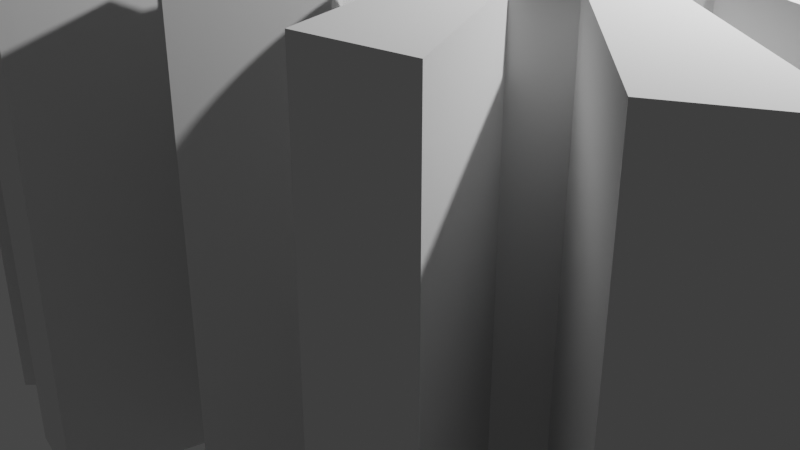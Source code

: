 # Source: crest.blend  (saved by Blender 2.92.15; exported with 4.5.12 LTS)
import bpy
from mathutils import Matrix  # noqa: F401  (used for matrix-valued properties, if any)

bpy.ops.wm.read_factory_settings(use_empty=True)
scene = bpy.context.scene
scene.name = 'Scene'

# ---- collections
col_collection = bpy.data.collections.new('Collection'); scene.collection.children.link(col_collection)

# ---- world
world_world = bpy.data.worlds.new('World'); scene.world = world_world
world_world.use_nodes = True; world_world.node_tree.nodes.clear()
_N = world_world.node_tree.nodes; _L = world_world.node_tree.links
n0 = _N.new('ShaderNodeOutputWorld'); n0.name = 'World Output'; n0.location = (300, 300)
n1 = _N.new('ShaderNodeBackground'); n1.name = 'Background'; n1.location = (10, 300)
n1.inputs[0].default_value = (0.05088, 0.05088, 0.05088, 1.0)
_L.new(n1.outputs[0], n0.inputs[0])
n0.is_active_output = True
world_world.color = (0.05088, 0.05088, 0.05088)
world_world.use_sun_shadow = False
world_world.sun_shadow_jitter_overblur = 0.0

# ---- cameras
cam_camera = bpy.data.cameras.new('Camera')
cam_camera.clip_end = 100.0
cam_camera.ortho_scale = 7.314

# ---- lights
light_light = bpy.data.lights.new('Light', 'POINT')
light_light.transmission_factor = 0.0
light_light.energy = 1000.0
light_light.shadow_soft_size = 0.1
light_light.shadow_maximum_resolution = 0.006
light_light.use_absolute_resolution = True

# ---- meshes
me_crest = bpy.data.meshes.new('Crest')
me_crest.from_pydata([(-0.002409, 1.945, 3.025), (0.002404, 1.945, 3.025), (-2.576e-06, 1.952, 3.025), (-0.009412, 1.924, 3.025), (0.009407, 1.924, 3.025), (-0.02069, 1.892, 3.025), (0.02069, 1.892, 3.025), (-0.03592, 1.851, 3.025), (0.03592, 1.851, 3.025), (-0.05478, 1.803, 3.025), (0.05478, 1.803, 3.025), (-0.07695, 1.751, 3.025), (0.07695, 1.751, 3.025), (-0.1021, 1.696, 3.025), (0.1021, 1.696, 3.025), (-0.1299, 1.641, 3.025), (0.1299, 1.641, 3.025), (-0.1601, 1.588, 3.025), (0.1601, 1.588, 3.025), (-0.1923, 1.539, 3.025), (0.1923, 1.539, 3.025), (-0.2261, 1.496, 3.025), (0.2261, 1.496, 3.025), (-0.2614, 1.462, 3.025), (0.2614, 1.462, 3.025), (-0.2942, 1.432, 3.025), (0.2942, 1.432, 3.025), (-0.3278, 1.397, 3.025), (0.3278, 1.397, 3.025), (-0.3616, 1.357, 3.025), (0.3616, 1.357, 3.025), (-0.3947, 1.314, 3.025), (0.3947, 1.314, 3.025), (-0.4267, 1.27, 3.025), (0.4267, 1.27, 3.025), (-0.4566, 1.227, 3.025), (0.4566, 1.227, 3.025), (-0.4839, 1.186, 3.025), (0.4839, 1.186, 3.025), (-0.5078, 1.148, 3.025), (0.5078, 1.148, 3.025), (-0.5276, 1.117, 3.025), (0.5276, 1.117, 3.025), (-0.5426, 1.092, 3.025), (0.5426, 1.092, 3.025), (-0.5521, 1.076, 3.025), (0.5521, 1.076, 3.025), (-0.5554, 1.07, 3.025), (0.5554, 1.07, 3.025), (-0.5582, 1.062, 3.025), (0.5582, 1.062, 3.025), (0.5662, 1.04, 3.025), (-0.5662, 1.04, 3.025), (0.5787, 1.005, 3.025), (-0.5787, 1.005, 3.025), (0.595, 0.9602, 3.025), (-0.595, 0.9602, 3.025), (0.6145, 0.907, 3.025), (-0.6145, 0.907, 3.025), (0.6365, 0.8477, 3.025), (-0.6365, 0.8477, 3.025), (0.6604, 0.7845, 3.025), (-0.6604, 0.7845, 3.025), (0.6854, 0.7194, 3.025), (-0.6854, 0.7194, 3.025), (0.711, 0.6546, 3.025), (-0.711, 0.6546, 3.025), (0.7364, 0.592, 3.025), (-0.7364, 0.592, 3.025), (0.761, 0.5339, 3.025), (-0.761, 0.5339, 3.025), (0.7841, 0.4822, 3.025), (-0.7841, 0.4822, 3.025), (-0.7982, 0.451, 3.025), (0.7982, 0.451, 3.025), (-0.8118, 0.4192, 3.025), (0.8118, 0.4192, 3.025), (-0.8252, 0.3872, 3.025), (0.8252, 0.3872, 3.025), (-0.8387, 0.3551, 3.025), (0.8387, 0.3551, 3.025), (-0.8525, 0.3232, 3.025), (0.8525, 0.3232, 3.025), (-0.8669, 0.2917, 3.025), (0.8669, 0.2917, 3.025), (-0.8821, 0.2608, 3.025), (0.8821, 0.2608, 3.025), (-0.8985, 0.2307, 3.025), (0.8985, 0.2307, 3.025), (-0.9162, 0.2016, 3.025), (0.9162, 0.2016, 3.025), (-0.9355, 0.1738, 3.025), (0.9355, 0.1738, 3.025), (-0.9568, 0.1475, 3.025), (0.9568, 0.1475, 3.025), (-0.9802, 0.1229, 3.025), (0.9802, 0.1229, 3.025), (-1.0, 0.1061, 3.025), (1.0, 0.1061, 3.025), (-1.024, 0.08976, 3.025), (1.024, 0.08976, 3.025), (-1.051, 0.07397, 3.025), (1.051, 0.07397, 3.025), (-1.079, 0.05899, 3.025), (1.079, 0.05899, 3.025), (-1.108, 0.045, 3.025), (1.108, 0.045, 3.025), (-1.137, 0.03223, 3.025), (1.137, 0.03223, 3.025), (-1.165, 0.02086, 3.025), (1.165, 0.02086, 3.025), (1.189, 0.0111, 3.025), (-1.189, 0.0111, 3.025), (1.211, 0.003161, 3.025), (-1.211, 0.003161, 3.025), (1.227, -0.002763, 3.025), (-1.227, -0.002763, 3.025), (1.238, -0.006466, 3.025), (-1.238, -0.006466, 3.025), (1.242, -0.007745, 3.025), (-1.242, -0.007745, 3.025), (-1.237, -0.008494, 3.025), (1.237, -0.008494, 3.025), (-1.226, -0.01084, 3.025), (1.226, -0.01084, 3.025), (-1.206, -0.01493, 3.025), (1.206, -0.01493, 3.025), (-1.18, -0.02092, 3.025), (1.18, -0.02092, 3.025), (-1.148, -0.02894, 3.025), (1.148, -0.02894, 3.025), (-1.109, -0.03916, 3.025), (1.109, -0.03916, 3.025), (-1.066, -0.05172, 3.025), (1.066, -0.05172, 3.025), (-1.017, -0.06676, 3.025), (1.017, -0.06676, 3.025), (-0.9643, -0.08443, 3.025), (0.9643, -0.08443, 3.025), (-0.9075, -0.1049, 3.025), (0.9075, -0.1049, 3.025), (-0.8473, -0.1283, 3.025), (0.8473, -0.1283, 3.025), (-0.7841, -0.1547, 3.025), (0.7841, -0.1547, 3.025), (-0.7408, -0.1759, 3.025), (0.7408, -0.1759, 3.025), (-0.6942, -0.2026, 3.025), (0.6942, -0.2026, 3.025), (-0.6457, -0.2335, 3.025), (0.6457, -0.2335, 3.025), (-0.5965, -0.2671, 3.025), (0.5965, -0.2671, 3.025), (-0.5481, -0.302, 3.025), (0.5481, -0.302, 3.025), (-0.5018, -0.3368, 3.025), (0.5018, -0.3368, 3.025), (-0.4589, -0.3701, 3.025), (0.4589, -0.3701, 3.025), (-0.4208, -0.4006, 3.025), (0.4208, -0.4006, 3.025), (-0.3888, -0.4267, 3.025), (0.3888, -0.4267, 3.025), (-0.3643, -0.4471, 3.025), (0.3643, -0.4471, 3.025), (-0.3486, -0.4603, 3.025), (0.3486, -0.4603, 3.025), (-0.3431, -0.4651, 3.025), (0.3431, -0.4651, 3.025), (-0.3594, -0.9877, 3.025), (0.3434, -0.4753, 3.025), (0.3443, -0.5038, 3.025), (0.3456, -0.5467, 3.025), (0.3473, -0.6006, 3.025), (0.3492, -0.6617, 3.025), (0.3512, -0.7264, 3.025), (0.3532, -0.7911, 3.025), (0.3552, -0.8522, 3.025), (0.3568, -0.906, 3.025), (0.3582, -0.949, 3.025), (0.3591, -0.9774, 3.025), (0.3594, -0.9877, 3.025), (-0.5881, -1.298, 3.025), (0.5881, -1.298, 3.025), (-2.576e-06, -2.498, 3.025), (0.002404, 1.945, -3.025), (-0.002409, 1.945, -3.025), (-2.576e-06, 1.952, -3.025), (-0.009412, 1.924, -3.025), (0.009407, 1.924, -3.025), (-0.02069, 1.892, -3.025), (0.02069, 1.892, -3.025), (-0.03592, 1.851, -3.025), (0.03592, 1.851, -3.025), (-0.05478, 1.803, -3.025), (0.05478, 1.803, -3.025), (-0.07695, 1.751, -3.025), (0.07695, 1.751, -3.025), (-0.1021, 1.696, -3.025), (0.1021, 1.696, -3.025), (-0.1299, 1.641, -3.025), (0.1299, 1.641, -3.025), (-0.1601, 1.588, -3.025), (0.1601, 1.588, -3.025), (-0.1923, 1.539, -3.025), (0.1923, 1.539, -3.025), (-0.2261, 1.496, -3.025), (0.2261, 1.496, -3.025), (-0.2614, 1.462, -3.025), (0.2614, 1.462, -3.025), (-0.2942, 1.432, -3.025), (0.2942, 1.432, -3.025), (-0.3278, 1.397, -3.025), (0.3278, 1.397, -3.025), (-0.3616, 1.357, -3.025), (0.3616, 1.357, -3.025), (-0.3947, 1.314, -3.025), (0.3947, 1.314, -3.025), (-0.4267, 1.27, -3.025), (0.4267, 1.27, -3.025), (-0.4566, 1.227, -3.025), (0.4566, 1.227, -3.025), (-0.4839, 1.186, -3.025), (0.4839, 1.186, -3.025), (-0.5078, 1.148, -3.025), (0.5078, 1.148, -3.025), (-0.5276, 1.117, -3.025), (0.5276, 1.117, -3.025), (-0.5426, 1.092, -3.025), (0.5426, 1.092, -3.025), (-0.5521, 1.076, -3.025), (0.5521, 1.076, -3.025), (-0.5554, 1.07, -3.025), (0.5554, 1.07, -3.025), (-0.5582, 1.062, -3.025), (0.5582, 1.062, -3.025), (0.5662, 1.04, -3.025), (-0.5662, 1.04, -3.025), (0.5787, 1.005, -3.025), (-0.5787, 1.005, -3.025), (0.595, 0.9602, -3.025), (-0.595, 0.9602, -3.025), (0.6145, 0.907, -3.025), (-0.6145, 0.907, -3.025), (0.6365, 0.8477, -3.025), (-0.6365, 0.8477, -3.025), (0.6604, 0.7845, -3.025), (-0.6604, 0.7845, -3.025), (0.6854, 0.7194, -3.025), (-0.6854, 0.7194, -3.025), (0.711, 0.6546, -3.025), (-0.711, 0.6546, -3.025), (0.7364, 0.592, -3.025), (-0.7364, 0.592, -3.025), (0.761, 0.5339, -3.025), (-0.761, 0.5339, -3.025), (0.7841, 0.4822, -3.025), (-0.7841, 0.4822, -3.025), (-0.7982, 0.451, -3.025), (0.7982, 0.451, -3.025), (-0.8118, 0.4192, -3.025), (0.8118, 0.4192, -3.025), (-0.8252, 0.3872, -3.025), (0.8252, 0.3872, -3.025), (-0.8387, 0.3551, -3.025), (0.8387, 0.3551, -3.025), (-0.8525, 0.3232, -3.025), (0.8525, 0.3232, -3.025), (-0.8669, 0.2917, -3.025), (0.8669, 0.2917, -3.025), (-0.8821, 0.2608, -3.025), (0.8821, 0.2608, -3.025), (-0.8985, 0.2307, -3.025), (0.8985, 0.2307, -3.025), (-0.9162, 0.2016, -3.025), (0.9162, 0.2016, -3.025), (-0.9355, 0.1738, -3.025), (0.9355, 0.1738, -3.025), (-0.9568, 0.1475, -3.025), (0.9568, 0.1475, -3.025), (-0.9802, 0.1229, -3.025), (0.9802, 0.1229, -3.025), (-1.0, 0.1061, -3.025), (1.0, 0.1061, -3.025), (-1.024, 0.08976, -3.025), (1.024, 0.08976, -3.025), (-1.051, 0.07397, -3.025), (1.051, 0.07397, -3.025), (-1.079, 0.05899, -3.025), (1.079, 0.05899, -3.025), (-1.108, 0.045, -3.025), (1.108, 0.045, -3.025), (-1.137, 0.03223, -3.025), (1.137, 0.03223, -3.025), (-1.165, 0.02086, -3.025), (1.165, 0.02086, -3.025), (1.189, 0.0111, -3.025), (-1.189, 0.0111, -3.025), (1.211, 0.003161, -3.025), (-1.211, 0.003161, -3.025), (1.227, -0.002763, -3.025), (-1.227, -0.002763, -3.025), (1.238, -0.006466, -3.025), (-1.238, -0.006466, -3.025), (1.242, -0.007745, -3.025), (-1.242, -0.007745, -3.025), (-1.237, -0.008494, -3.025), (1.237, -0.008494, -3.025), (-1.226, -0.01084, -3.025), (1.226, -0.01084, -3.025), (-1.206, -0.01493, -3.025), (1.206, -0.01493, -3.025), (-1.18, -0.02092, -3.025), (1.18, -0.02092, -3.025), (-1.148, -0.02894, -3.025), (1.148, -0.02894, -3.025), (-1.109, -0.03916, -3.025), (1.109, -0.03916, -3.025), (-1.066, -0.05172, -3.025), (1.066, -0.05172, -3.025), (-1.017, -0.06676, -3.025), (1.017, -0.06676, -3.025), (-0.9643, -0.08443, -3.025), (0.9643, -0.08443, -3.025), (-0.9075, -0.1049, -3.025), (0.9075, -0.1049, -3.025), (-0.8473, -0.1283, -3.025), (0.8473, -0.1283, -3.025), (-0.7841, -0.1547, -3.025), (0.7841, -0.1547, -3.025), (-0.7408, -0.1759, -3.025), (0.7408, -0.1759, -3.025), (-0.6942, -0.2026, -3.025), (0.6942, -0.2026, -3.025), (-0.6457, -0.2335, -3.025), (0.6457, -0.2335, -3.025), (-0.5965, -0.2671, -3.025), (0.5965, -0.2671, -3.025), (-0.5481, -0.302, -3.025), (0.5481, -0.302, -3.025), (-0.5018, -0.3368, -3.025), (0.5018, -0.3368, -3.025), (-0.4589, -0.3701, -3.025), (0.4589, -0.3701, -3.025), (-0.4208, -0.4006, -3.025), (0.4208, -0.4006, -3.025), (-0.3888, -0.4267, -3.025), (0.3888, -0.4267, -3.025), (-0.3643, -0.4471, -3.025), (0.3643, -0.4471, -3.025), (-0.3486, -0.4603, -3.025), (0.3486, -0.4603, -3.025), (-0.3431, -0.4651, -3.025), (0.3431, -0.4651, -3.025), (-0.3594, -0.9877, -3.025), (0.3434, -0.4753, -3.025), (0.3443, -0.5038, -3.025), (0.3456, -0.5467, -3.025), (0.3473, -0.6006, -3.025), (0.3492, -0.6617, -3.025), (0.3512, -0.7264, -3.025), (0.3532, -0.7911, -3.025), (0.3552, -0.8522, -3.025), (0.3568, -0.906, -3.025), (0.3582, -0.949, -3.025), (0.3591, -0.9774, -3.025), (0.3594, -0.9877, -3.025), (-0.5881, -1.298, -3.025), (0.5881, -1.298, -3.025), (-2.576e-06, -2.498, -3.025), (-7.335, 1.654, 3.025), (-7.848, 3.256, 3.025), (-7.945, 3.287, 3.025), (-7.58, 3.17, 3.025), (-7.176, 3.039, 3.025), (-6.669, 2.876, 3.025), (-6.093, 2.691, 3.025), (-5.484, 2.495, 3.025), (-4.874, 2.299, 3.025), (-2.277, 2.484, 3.025), (-2.275, 2.481, 3.025), (-2.271, 2.487, 3.025), (-2.294, 2.475, 3.025), (-2.285, 2.462, 3.025), (-2.32, 2.461, 3.025), (-2.302, 2.433, 3.025), (-2.354, 2.442, 3.025), (-2.394, 2.419, 3.025), (-2.324, 2.396, 3.025), (-2.438, 2.394, 3.025), (-2.349, 2.351, 3.025), (-2.485, 2.365, 3.025), (-2.532, 2.335, 3.025), (-2.377, 2.301, 3.025), (-2.579, 2.304, 3.025), (-2.623, 2.272, 3.025), (-2.406, 2.247, 3.025), (-4.299, 2.114, 3.025), (-2.662, 2.24, 3.025), (-2.435, 2.191, 3.025), (-2.695, 2.21, 3.025), (-2.732, 2.17, 3.025), (-2.463, 2.135, 3.025), (-2.769, 2.123, 3.025), (-2.49, 2.08, 3.025), (-2.806, 2.071, 3.025), (-3.791, 1.951, 3.025), (-2.513, 2.028, 3.025), (-2.843, 2.015, 3.025), (-2.532, 1.981, 3.025), (-2.879, 1.959, 3.025), (-2.544, 1.948, 3.025), (-2.912, 1.903, 3.025), (-3.387, 1.821, 3.025), (-2.555, 1.915, 3.025), (-2.565, 1.881, 3.025), (-2.942, 1.851, 3.025), (-2.574, 1.848, 3.025), (-2.969, 1.803, 3.025), (-2.583, 1.814, 3.025), (-3.119, 1.735, 3.025), (-2.591, 1.78, 3.025), (-2.991, 1.763, 3.025), (-2.599, 1.745, 3.025), (-3.008, 1.731, 3.025), (-2.606, 1.711, 3.025), (-3.022, 1.703, 3.025), (-3.018, 1.711, 3.025), (-2.612, 1.676, 3.025), (-2.618, 1.642, 3.025), (-3.251, 1.132, 3.025), (-2.624, 1.607, 3.025), (-2.63, 1.573, 3.025), (-2.638, 1.526, 3.025), (-2.645, 1.478, 3.025), (-2.653, 1.431, 3.025), (-2.66, 1.383, 3.025), (-2.666, 1.335, 3.025), (-2.672, 1.288, 3.025), (-2.676, 1.24, 3.025), (-2.68, 1.192, 3.025), (-2.682, 1.144, 3.025), (-2.683, 1.097, 3.025), (-3.284, 0.7072, 3.025), (-2.682, 1.049, 3.025), (-2.679, 1.001, 3.025), (-2.675, 0.9494, 3.025), (-2.669, 0.8977, 3.025), (-2.662, 0.846, 3.025), (-2.653, 0.7944, 3.025), (-2.643, 0.7431, 3.025), (-2.632, 0.692, 3.025), (-6.878, 0.3642, 3.025), (-2.62, 0.6414, 3.025), (-2.605, 0.5912, 3.025), (-2.59, 0.5416, 3.025), (-2.572, 0.4926, 3.025), (-2.553, 0.4443, 3.025), (-2.532, 0.3968, 3.025), (-2.511, 0.3529, 3.025), (-6.191, -0.8771, 3.025), (-3.202, 0.08651, 3.025), (-2.488, 0.3095, 3.025), (-2.464, 0.2668, 3.025), (-2.439, 0.2249, 3.025), (-2.412, 0.1837, 3.025), (-2.383, 0.1435, 3.025), (-2.354, 0.1041, 3.025), (-2.323, 0.06569, 3.025), (-2.99, -0.2891, 3.025), (-2.291, 0.02834, 3.025), (-2.258, -0.007899, 3.025), (-2.224, -0.04297, 3.025), (-2.189, -0.07682, 3.025), (-2.154, -0.1079, 3.025), (-2.119, -0.1377, 3.025), (-2.082, -0.1664, 3.025), (-2.044, -0.1938, 3.025), (-2.005, -0.22, 3.025), (-1.966, -0.2451, 3.025), (-1.925, -0.269, 3.025), (-1.884, -0.2917, 3.025), (-5.277, -1.808, 3.025), (-1.843, -0.3132, 3.025), (-1.801, -0.3336, 3.025), (-1.758, -0.3528, 3.025), (-1.715, -0.3708, 3.025), (-2.663, -0.7628, 3.025), (-1.674, -0.3856, 3.025), (-1.631, -0.397, 3.025), (-1.588, -0.4056, 3.025), (-1.544, -0.4123, 3.025), (-1.5, -0.4178, 3.025), (-1.456, -0.4229, 3.025), (-1.411, -0.4282, 3.025), (-1.367, -0.4346, 3.025), (-1.323, -0.4427, 3.025), (-1.279, -0.4533, 3.025), (-1.235, -0.4672, 3.025), (-1.193, -0.4851, 3.025), (-1.164, -0.5024, 3.025), (-1.138, -0.5193, 3.025), (-1.115, -0.5364, 3.025), (-1.095, -0.5543, 3.025), (-1.078, -0.5736, 3.025), (-1.062, -0.5949, 3.025), (-1.048, -0.6188, 3.025), (-1.035, -0.6459, 3.025), (-1.023, -0.6768, 3.025), (-1.012, -0.7121, 3.025), (-1.001, -0.7524, 3.025), (-0.9897, -0.7983, 3.025), (-4.264, -2.412, 3.025), (-2.303, -1.122, 3.025), (-0.9872, -0.8197, 3.025), (-0.9862, -0.8432, 3.025), (-0.9867, -0.8681, 3.025), (-0.9887, -0.8942, 3.025), (-0.9919, -0.921, 3.025), (-0.9965, -0.9479, 3.025), (-1.002, -0.9747, 3.025), (-1.009, -1.001, 3.025), (-1.017, -1.026, 3.025), (-1.026, -1.049, 3.025), (-1.035, -1.07, 3.025), (-1.046, -1.089, 3.025), (-1.063, -1.117, 3.025), (-1.082, -1.143, 3.025), (-3.104, -2.739, 3.025), (-1.702, -1.309, 3.025), (-1.678, -1.292, 3.025), (-1.65, -1.282, 3.025), (-1.103, -1.168, 3.025), (-1.125, -1.191, 3.025), (-1.618, -1.278, 3.025), (-1.148, -1.212, 3.025), (-1.172, -1.23, 3.025), (-1.198, -1.247, 3.025), (-1.226, -1.261, 3.025), (-1.255, -1.273, 3.025), (-1.583, -1.277, 3.025), (-1.286, -1.282, 3.025), (-1.545, -1.28, 3.025), (-1.506, -1.284, 3.025), (-1.318, -1.289, 3.025), (-1.467, -1.289, 3.025), (-1.428, -1.292, 3.025), (-1.353, -1.292, 3.025), (-1.389, -1.294, 3.025), (-1.72, -1.333, 3.025), (-1.732, -1.367, 3.025), (-1.77, -1.541, 3.025), (-1.811, -1.719, 3.025), (-1.852, -1.899, 3.025), (-1.895, -2.076, 3.025), (-1.936, -2.246, 3.025), (-1.975, -2.406, 3.025), (-2.011, -2.552, 3.025), (-2.043, -2.68, 3.025), (-2.069, -2.786, 3.025), (-2.107, -2.935, 3.025), (-2.09, -2.866, 3.025), (-2.103, -2.917, 3.025), (7.848, 3.256, 3.025), (7.335, 1.654, 3.025), (7.945, 3.287, 3.025), (7.58, 3.17, 3.025), (7.176, 3.039, 3.025), (6.669, 2.876, 3.025), (6.093, 2.691, 3.025), (5.484, 2.495, 3.025), (4.874, 2.299, 3.025), (2.275, 2.481, 3.025), (2.277, 2.484, 3.025), (2.271, 2.487, 3.025), (2.294, 2.475, 3.025), (2.285, 2.462, 3.025), (2.32, 2.461, 3.025), (2.302, 2.433, 3.025), (2.354, 2.442, 3.025), (2.394, 2.419, 3.025), (2.324, 2.396, 3.025), (2.438, 2.394, 3.025), (2.349, 2.351, 3.025), (2.485, 2.365, 3.025), (2.532, 2.335, 3.025), (2.377, 2.301, 3.025), (2.579, 2.304, 3.025), (2.623, 2.272, 3.025), (2.406, 2.247, 3.025), (4.298, 2.114, 3.025), (2.662, 2.24, 3.025), (2.435, 2.191, 3.025), (2.695, 2.21, 3.025), (2.732, 2.17, 3.025), (2.463, 2.135, 3.025), (2.769, 2.123, 3.025), (2.49, 2.08, 3.025), (2.806, 2.071, 3.025), (3.791, 1.951, 3.025), (2.513, 2.028, 3.025), (2.843, 2.015, 3.025), (2.532, 1.981, 3.025), (2.879, 1.959, 3.025), (2.544, 1.948, 3.025), (2.912, 1.903, 3.025), (3.387, 1.821, 3.025), (2.555, 1.915, 3.025), (2.565, 1.881, 3.025), (2.942, 1.851, 3.025), (2.574, 1.848, 3.025), (2.969, 1.803, 3.025), (2.583, 1.814, 3.025), (3.119, 1.735, 3.025), (2.591, 1.78, 3.025), (2.991, 1.763, 3.025), (2.599, 1.745, 3.025), (3.008, 1.731, 3.025), (2.606, 1.711, 3.025), (3.022, 1.703, 3.025), (3.018, 1.711, 3.025), (2.612, 1.676, 3.025), (2.618, 1.642, 3.025), (3.251, 1.132, 3.025), (2.624, 1.607, 3.025), (2.63, 1.573, 3.025), (2.638, 1.526, 3.025), (2.645, 1.478, 3.025), (2.653, 1.431, 3.025), (2.66, 1.383, 3.025), (2.666, 1.335, 3.025), (2.672, 1.288, 3.025), (2.676, 1.24, 3.025), (2.68, 1.192, 3.025), (2.682, 1.144, 3.025), (2.683, 1.097, 3.025), (3.284, 0.7072, 3.025), (2.682, 1.049, 3.025), (2.679, 1.001, 3.025), (2.675, 0.9494, 3.025), (2.669, 0.8977, 3.025), (2.662, 0.846, 3.025), (2.653, 0.7944, 3.025), (2.643, 0.7431, 3.025), (2.632, 0.692, 3.025), (6.878, 0.3642, 3.025), (2.62, 0.6414, 3.025), (2.605, 0.5912, 3.025), (2.59, 0.5416, 3.025), (2.572, 0.4926, 3.025), (2.553, 0.4443, 3.025), (2.532, 0.3968, 3.025), (2.511, 0.3529, 3.025), (6.191, -0.8771, 3.025), (2.488, 0.3095, 3.025), (3.202, 0.08651, 3.025), (2.464, 0.2668, 3.025), (2.439, 0.2249, 3.025), (2.412, 0.1837, 3.025), (2.383, 0.1435, 3.025), (2.354, 0.1041, 3.025), (2.323, 0.06569, 3.025), (2.99, -0.2891, 3.025), (2.291, 0.02834, 3.025), (2.258, -0.007899, 3.025), (2.224, -0.04297, 3.025), (2.189, -0.07682, 3.025), (2.154, -0.1079, 3.025), (2.119, -0.1377, 3.025), (2.082, -0.1664, 3.025), (2.044, -0.1938, 3.025), (2.005, -0.22, 3.025), (1.966, -0.2451, 3.025), (1.925, -0.269, 3.025), (1.884, -0.2917, 3.025), (5.277, -1.808, 3.025), (1.843, -0.3132, 3.025), (1.801, -0.3336, 3.025), (1.758, -0.3528, 3.025), (1.715, -0.3708, 3.025), (1.674, -0.3856, 3.025), (2.663, -0.7628, 3.025), (1.631, -0.397, 3.025), (1.588, -0.4056, 3.025), (1.544, -0.4123, 3.025), (1.5, -0.4178, 3.025), (1.456, -0.4229, 3.025), (1.411, -0.4282, 3.025), (1.367, -0.4346, 3.025), (1.323, -0.4427, 3.025), (1.279, -0.4533, 3.025), (1.235, -0.4672, 3.025), (1.193, -0.4851, 3.025), (1.164, -0.5024, 3.025), (1.138, -0.5193, 3.025), (1.115, -0.5364, 3.025), (1.095, -0.5543, 3.025), (1.078, -0.5736, 3.025), (1.062, -0.5949, 3.025), (1.048, -0.6188, 3.025), (1.035, -0.6459, 3.025), (1.023, -0.6768, 3.025), (1.012, -0.7121, 3.025), (1.001, -0.7524, 3.025), (0.9897, -0.7983, 3.025), (2.303, -1.122, 3.025), (4.264, -2.412, 3.025), (0.9872, -0.8197, 3.025), (0.9862, -0.8432, 3.025), (0.9867, -0.8681, 3.025), (0.9886, -0.8942, 3.025), (0.9919, -0.921, 3.025), (0.9965, -0.9479, 3.025), (1.002, -0.9747, 3.025), (1.009, -1.001, 3.025), (1.017, -1.026, 3.025), (1.026, -1.049, 3.025), (1.035, -1.07, 3.025), (1.046, -1.089, 3.025), (1.063, -1.117, 3.025), (1.082, -1.143, 3.025), (1.65, -1.282, 3.025), (1.678, -1.292, 3.025), (1.702, -1.309, 3.025), (3.104, -2.739, 3.025), (1.103, -1.168, 3.025), (1.125, -1.191, 3.025), (1.148, -1.212, 3.025), (1.618, -1.278, 3.025), (1.172, -1.23, 3.025), (1.198, -1.247, 3.025), (1.226, -1.261, 3.025), (1.255, -1.273, 3.025), (1.286, -1.282, 3.025), (1.583, -1.277, 3.025), (1.545, -1.28, 3.025), (1.506, -1.284, 3.025), (1.318, -1.289, 3.025), (1.467, -1.289, 3.025), (1.428, -1.292, 3.025), (1.353, -1.292, 3.025), (1.389, -1.294, 3.025), (1.72, -1.333, 3.025), (1.732, -1.367, 3.025), (1.77, -1.541, 3.025), (1.811, -1.719, 3.025), (1.852, -1.899, 3.025), (1.895, -2.076, 3.025), (1.936, -2.246, 3.025), (1.975, -2.406, 3.025), (2.011, -2.552, 3.025), (2.043, -2.68, 3.025), (2.069, -2.786, 3.025), (2.107, -2.935, 3.025), (2.09, -2.866, 3.025), (2.103, -2.917, 3.025), (-7.848, 3.256, -3.025), (-7.335, 1.654, -3.025), (-7.945, 3.287, -3.025), (-7.58, 3.17, -3.025), (-7.176, 3.039, -3.025), (-6.669, 2.876, -3.025), (-6.093, 2.691, -3.025), (-5.484, 2.495, -3.025), (-4.874, 2.299, -3.025), (-2.275, 2.481, -3.025), (-2.277, 2.484, -3.025), (-2.271, 2.487, -3.025), (-2.294, 2.475, -3.025), (-2.285, 2.462, -3.025), (-2.32, 2.461, -3.025), (-2.302, 2.433, -3.025), (-2.354, 2.442, -3.025), (-2.394, 2.419, -3.025), (-2.324, 2.396, -3.025), (-2.438, 2.394, -3.025), (-2.349, 2.351, -3.025), (-2.485, 2.365, -3.025), (-2.532, 2.335, -3.025), (-2.377, 2.301, -3.025), (-2.579, 2.304, -3.025), (-2.623, 2.272, -3.025), (-2.406, 2.247, -3.025), (-4.299, 2.114, -3.025), (-2.662, 2.24, -3.025), (-2.435, 2.191, -3.025), (-2.695, 2.21, -3.025), (-2.732, 2.17, -3.025), (-2.463, 2.135, -3.025), (-2.769, 2.123, -3.025), (-2.49, 2.08, -3.025), (-2.806, 2.071, -3.025), (-3.791, 1.951, -3.025), (-2.513, 2.028, -3.025), (-2.843, 2.015, -3.025), (-2.532, 1.981, -3.025), (-2.879, 1.959, -3.025), (-2.544, 1.948, -3.025), (-2.912, 1.903, -3.025), (-3.387, 1.821, -3.025), (-2.555, 1.915, -3.025), (-2.565, 1.881, -3.025), (-2.942, 1.851, -3.025), (-2.574, 1.848, -3.025), (-2.969, 1.803, -3.025), (-2.583, 1.814, -3.025), (-3.119, 1.735, -3.025), (-2.591, 1.78, -3.025), (-2.991, 1.763, -3.025), (-2.599, 1.745, -3.025), (-3.008, 1.731, -3.025), (-2.606, 1.711, -3.025), (-3.022, 1.703, -3.025), (-3.018, 1.711, -3.025), (-2.612, 1.676, -3.025), (-2.618, 1.642, -3.025), (-3.251, 1.132, -3.025), (-2.624, 1.607, -3.025), (-2.63, 1.573, -3.025), (-2.638, 1.526, -3.025), (-2.645, 1.478, -3.025), (-2.653, 1.431, -3.025), (-2.66, 1.383, -3.025), (-2.666, 1.335, -3.025), (-2.672, 1.288, -3.025), (-2.676, 1.24, -3.025), (-2.68, 1.192, -3.025), (-2.682, 1.144, -3.025), (-2.683, 1.097, -3.025), (-3.284, 0.7072, -3.025), (-2.682, 1.049, -3.025), (-2.679, 1.001, -3.025), (-2.675, 0.9494, -3.025), (-2.669, 0.8977, -3.025), (-2.662, 0.846, -3.025), (-2.653, 0.7944, -3.025), (-2.643, 0.7431, -3.025), (-2.632, 0.692, -3.025), (-6.878, 0.3642, -3.025), (-2.62, 0.6414, -3.025), (-2.605, 0.5912, -3.025), (-2.59, 0.5416, -3.025), (-2.572, 0.4926, -3.025), (-2.553, 0.4443, -3.025), (-2.532, 0.3968, -3.025), (-2.511, 0.3529, -3.025), (-6.191, -0.8771, -3.025), (-3.202, 0.08651, -3.025), (-2.488, 0.3095, -3.025), (-2.464, 0.2668, -3.025), (-2.439, 0.2249, -3.025), (-2.412, 0.1837, -3.025), (-2.383, 0.1435, -3.025), (-2.354, 0.1041, -3.025), (-2.323, 0.06569, -3.025), (-2.99, -0.2891, -3.025), (-2.291, 0.02834, -3.025), (-2.258, -0.007899, -3.025), (-2.224, -0.04297, -3.025), (-2.189, -0.07682, -3.025), (-2.154, -0.1079, -3.025), (-2.119, -0.1377, -3.025), (-2.082, -0.1664, -3.025), (-2.044, -0.1938, -3.025), (-2.005, -0.22, -3.025), (-1.966, -0.2451, -3.025), (-1.925, -0.269, -3.025), (-1.884, -0.2917, -3.025), (-5.277, -1.808, -3.025), (-1.843, -0.3132, -3.025), (-1.801, -0.3336, -3.025), (-1.758, -0.3528, -3.025), (-1.715, -0.3708, -3.025), (-2.663, -0.7628, -3.025), (-1.674, -0.3856, -3.025), (-1.631, -0.397, -3.025), (-1.588, -0.4056, -3.025), (-1.544, -0.4123, -3.025), (-1.5, -0.4178, -3.025), (-1.456, -0.4229, -3.025), (-1.411, -0.4282, -3.025), (-1.367, -0.4346, -3.025), (-1.323, -0.4427, -3.025), (-1.279, -0.4533, -3.025), (-1.235, -0.4672, -3.025), (-1.193, -0.4851, -3.025), (-1.164, -0.5024, -3.025), (-1.138, -0.5193, -3.025), (-1.115, -0.5364, -3.025), (-1.095, -0.5543, -3.025), (-1.078, -0.5736, -3.025), (-1.062, -0.5949, -3.025), (-1.048, -0.6188, -3.025), (-1.035, -0.6459, -3.025), (-1.023, -0.6768, -3.025), (-1.012, -0.7121, -3.025), (-1.001, -0.7524, -3.025), (-0.9897, -0.7983, -3.025), (-4.264, -2.412, -3.025), (-2.303, -1.122, -3.025), (-0.9872, -0.8197, -3.025), (-0.9862, -0.8432, -3.025), (-0.9867, -0.8681, -3.025), (-0.9887, -0.8942, -3.025), (-0.9919, -0.921, -3.025), (-0.9965, -0.9479, -3.025), (-1.002, -0.9747, -3.025), (-1.009, -1.001, -3.025), (-1.017, -1.026, -3.025), (-1.026, -1.049, -3.025), (-1.035, -1.07, -3.025), (-1.046, -1.089, -3.025), (-1.063, -1.117, -3.025), (-1.082, -1.143, -3.025), (-1.702, -1.309, -3.025), (-3.104, -2.739, -3.025), (-1.678, -1.292, -3.025), (-1.65, -1.282, -3.025), (-1.103, -1.168, -3.025), (-1.125, -1.191, -3.025), (-1.618, -1.278, -3.025), (-1.148, -1.212, -3.025), (-1.172, -1.23, -3.025), (-1.198, -1.247, -3.025), (-1.226, -1.261, -3.025), (-1.255, -1.273, -3.025), (-1.583, -1.277, -3.025), (-1.286, -1.282, -3.025), (-1.545, -1.28, -3.025), (-1.506, -1.284, -3.025), (-1.318, -1.289, -3.025), (-1.467, -1.289, -3.025), (-1.428, -1.292, -3.025), (-1.353, -1.292, -3.025), (-1.389, -1.294, -3.025), (-1.72, -1.333, -3.025), (-1.732, -1.367, -3.025), (-1.77, -1.541, -3.025), (-1.811, -1.719, -3.025), (-1.852, -1.899, -3.025), (-1.895, -2.076, -3.025), (-1.936, -2.246, -3.025), (-1.975, -2.406, -3.025), (-2.011, -2.552, -3.025), (-2.043, -2.68, -3.025), (-2.069, -2.786, -3.025), (-2.107, -2.935, -3.025), (-2.09, -2.866, -3.025), (-2.103, -2.917, -3.025), (7.335, 1.654, -3.025), (7.848, 3.256, -3.025), (7.945, 3.287, -3.025), (7.58, 3.17, -3.025), (7.176, 3.039, -3.025), (6.669, 2.876, -3.025), (6.093, 2.691, -3.025), (5.484, 2.495, -3.025), (4.874, 2.299, -3.025), (2.277, 2.484, -3.025), (2.275, 2.481, -3.025), (2.271, 2.487, -3.025), (2.294, 2.475, -3.025), (2.285, 2.462, -3.025), (2.32, 2.461, -3.025), (2.302, 2.433, -3.025), (2.354, 2.442, -3.025), (2.394, 2.419, -3.025), (2.324, 2.396, -3.025), (2.438, 2.394, -3.025), (2.349, 2.351, -3.025), (2.485, 2.365, -3.025), (2.532, 2.335, -3.025), (2.377, 2.301, -3.025), (2.579, 2.304, -3.025), (2.623, 2.272, -3.025), (2.406, 2.247, -3.025), (4.298, 2.114, -3.025), (2.662, 2.24, -3.025), (2.435, 2.191, -3.025), (2.695, 2.21, -3.025), (2.732, 2.17, -3.025), (2.463, 2.135, -3.025), (2.769, 2.123, -3.025), (2.49, 2.08, -3.025), (2.806, 2.071, -3.025), (3.791, 1.951, -3.025), (2.513, 2.028, -3.025), (2.843, 2.015, -3.025), (2.532, 1.981, -3.025), (2.879, 1.959, -3.025), (2.544, 1.948, -3.025), (2.912, 1.903, -3.025), (3.387, 1.821, -3.025), (2.555, 1.915, -3.025), (2.565, 1.881, -3.025), (2.942, 1.851, -3.025), (2.574, 1.848, -3.025), (2.969, 1.803, -3.025), (2.583, 1.814, -3.025), (3.119, 1.735, -3.025), (2.591, 1.78, -3.025), (2.991, 1.763, -3.025), (2.599, 1.745, -3.025), (3.008, 1.731, -3.025), (2.606, 1.711, -3.025), (3.022, 1.703, -3.025), (3.018, 1.711, -3.025), (2.612, 1.676, -3.025), (2.618, 1.642, -3.025), (3.251, 1.132, -3.025), (2.624, 1.607, -3.025), (2.63, 1.573, -3.025), (2.638, 1.526, -3.025), (2.645, 1.478, -3.025), (2.653, 1.431, -3.025), (2.66, 1.383, -3.025), (2.666, 1.335, -3.025), (2.672, 1.288, -3.025), (2.676, 1.24, -3.025), (2.68, 1.192, -3.025), (2.682, 1.144, -3.025), (2.683, 1.097, -3.025), (3.284, 0.7072, -3.025), (2.682, 1.049, -3.025), (2.679, 1.001, -3.025), (2.675, 0.9494, -3.025), (2.669, 0.8977, -3.025), (2.662, 0.846, -3.025), (2.653, 0.7944, -3.025), (2.643, 0.7431, -3.025), (2.632, 0.692, -3.025), (6.878, 0.3642, -3.025), (2.62, 0.6414, -3.025), (2.605, 0.5912, -3.025), (2.59, 0.5416, -3.025), (2.572, 0.4926, -3.025), (2.553, 0.4443, -3.025), (2.532, 0.3968, -3.025), (2.511, 0.3529, -3.025), (6.191, -0.8771, -3.025), (3.202, 0.08651, -3.025), (2.488, 0.3095, -3.025), (2.464, 0.2668, -3.025), (2.439, 0.2249, -3.025), (2.412, 0.1837, -3.025), (2.383, 0.1435, -3.025), (2.354, 0.1041, -3.025), (2.323, 0.06569, -3.025), (2.99, -0.2891, -3.025), (2.291, 0.02834, -3.025), (2.258, -0.007899, -3.025), (2.224, -0.04297, -3.025), (2.189, -0.07682, -3.025), (2.154, -0.1079, -3.025), (2.119, -0.1377, -3.025), (2.082, -0.1664, -3.025), (2.044, -0.1938, -3.025), (2.005, -0.22, -3.025), (1.966, -0.2451, -3.025), (1.925, -0.269, -3.025), (1.884, -0.2917, -3.025), (5.277, -1.808, -3.025), (1.843, -0.3132, -3.025), (1.801, -0.3336, -3.025), (1.758, -0.3528, -3.025), (1.715, -0.3708, -3.025), (2.663, -0.7628, -3.025), (1.674, -0.3856, -3.025), (1.631, -0.397, -3.025), (1.588, -0.4056, -3.025), (1.544, -0.4123, -3.025), (1.5, -0.4178, -3.025), (1.456, -0.4229, -3.025), (1.411, -0.4282, -3.025), (1.367, -0.4346, -3.025), (1.323, -0.4427, -3.025), (1.279, -0.4533, -3.025), (1.235, -0.4672, -3.025), (1.193, -0.4851, -3.025), (1.164, -0.5024, -3.025), (1.138, -0.5193, -3.025), (1.115, -0.5364, -3.025), (1.095, -0.5543, -3.025), (1.078, -0.5736, -3.025), (1.062, -0.5949, -3.025), (1.048, -0.6188, -3.025), (1.035, -0.6459, -3.025), (1.023, -0.6768, -3.025), (1.012, -0.7121, -3.025), (1.001, -0.7524, -3.025), (0.9897, -0.7983, -3.025), (2.303, -1.122, -3.025), (4.264, -2.412, -3.025), (0.9872, -0.8197, -3.025), (0.9862, -0.8432, -3.025), (0.9867, -0.8681, -3.025), (0.9886, -0.8942, -3.025), (0.9919, -0.921, -3.025), (0.9965, -0.9479, -3.025), (1.002, -0.9747, -3.025), (1.009, -1.001, -3.025), (1.017, -1.026, -3.025), (1.026, -1.049, -3.025), (1.035, -1.07, -3.025), (1.046, -1.089, -3.025), (1.063, -1.117, -3.025), (1.082, -1.143, -3.025), (1.65, -1.282, -3.025), (1.678, -1.292, -3.025), (1.702, -1.309, -3.025), (3.104, -2.739, -3.025), (1.103, -1.168, -3.025), (1.125, -1.191, -3.025), (1.618, -1.278, -3.025), (1.148, -1.212, -3.025), (1.172, -1.23, -3.025), (1.198, -1.247, -3.025), (1.226, -1.261, -3.025), (1.255, -1.273, -3.025), (1.583, -1.277, -3.025), (1.286, -1.282, -3.025), (1.545, -1.28, -3.025), (1.506, -1.284, -3.025), (1.318, -1.289, -3.025), (1.467, -1.289, -3.025), (1.428, -1.292, -3.025), (1.353, -1.292, -3.025), (1.389, -1.294, -3.025), (1.72, -1.333, -3.025), (1.732, -1.367, -3.025), (1.77, -1.541, -3.025), (1.811, -1.719, -3.025), (1.852, -1.899, -3.025), (1.895, -2.076, -3.025), (1.936, -2.246, -3.025), (1.975, -2.406, -3.025), (2.011, -2.552, -3.025), (2.043, -2.68, -3.025), (2.069, -2.786, -3.025), (2.107, -2.935, -3.025), (2.09, -2.866, -3.025), (2.103, -2.917, -3.025)], [], [(0, 1, 2), (3, 1, 0), (3, 4, 1), (5, 4, 3), (5, 6, 4), (7, 6, 5), (7, 8, 6), (9, 8, 7), (9, 10, 8), (11, 10, 9), (11, 12, 10), (13, 12, 11), (13, 14, 12), (15, 14, 13), (15, 16, 14), (17, 16, 15), (17, 18, 16), (19, 18, 17), (19, 20, 18), (21, 20, 19), (21, 22, 20), (23, 22, 21), (23, 24, 22), (25, 24, 23), (25, 26, 24), (27, 26, 25), (27, 28, 26), (29, 28, 27), (29, 30, 28), (31, 30, 29), (31, 32, 30), (33, 32, 31), (33, 34, 32), (35, 34, 33), (35, 36, 34), (37, 36, 35), (37, 38, 36), (39, 38, 37), (39, 40, 38), (41, 40, 39), (41, 42, 40), (43, 42, 41), (43, 44, 42), (45, 44, 43), (45, 46, 44), (47, 46, 45), (47, 48, 46), (49, 48, 47), (49, 50, 48), (49, 51, 50), (52, 51, 49), (52, 53, 51), (54, 53, 52), (54, 55, 53), (56, 55, 54), (56, 57, 55), (58, 57, 56), (58, 59, 57), (60, 59, 58), (60, 61, 59), (62, 61, 60), (62, 63, 61), (64, 63, 62), (64, 65, 63), (66, 65, 64), (66, 67, 65), (68, 67, 66), (68, 69, 67), (70, 69, 68), (70, 71, 69), (72, 71, 70), (73, 71, 72), (73, 74, 71), (75, 74, 73), (75, 76, 74), (77, 76, 75), (77, 78, 76), (79, 78, 77), (79, 80, 78), (81, 80, 79), (81, 82, 80), (83, 82, 81), (83, 84, 82), (85, 84, 83), (85, 86, 84), (87, 86, 85), (87, 88, 86), (89, 88, 87), (89, 90, 88), (91, 90, 89), (91, 92, 90), (93, 92, 91), (93, 94, 92), (95, 94, 93), (95, 96, 94), (97, 96, 95), (97, 98, 96), (99, 98, 97), (99, 100, 98), (101, 100, 99), (101, 102, 100), (103, 102, 101), (103, 104, 102), (105, 104, 103), (105, 106, 104), (107, 106, 105), (107, 108, 106), (109, 108, 107), (109, 110, 108), (109, 111, 110), (112, 111, 109), (112, 113, 111), (114, 113, 112), (114, 115, 113), (116, 115, 114), (116, 117, 115), (118, 117, 116), (118, 119, 117), (120, 119, 118), (121, 119, 120), (121, 122, 119), (123, 122, 121), (123, 124, 122), (125, 124, 123), (125, 126, 124), (127, 126, 125), (127, 128, 126), (129, 128, 127), (129, 130, 128), (131, 130, 129), (131, 132, 130), (133, 132, 131), (133, 134, 132), (135, 134, 133), (135, 136, 134), (137, 136, 135), (137, 138, 136), (139, 138, 137), (139, 140, 138), (141, 140, 139), (141, 142, 140), (143, 142, 141), (143, 144, 142), (145, 144, 143), (145, 146, 144), (147, 146, 145), (147, 148, 146), (149, 148, 147), (149, 150, 148), (151, 150, 149), (151, 152, 150), (153, 152, 151), (153, 154, 152), (155, 154, 153), (155, 156, 154), (157, 156, 155), (157, 158, 156), (159, 158, 157), (159, 160, 158), (161, 160, 159), (161, 162, 160), (163, 162, 161), (163, 164, 162), (165, 164, 163), (165, 166, 164), (167, 166, 165), (167, 168, 166), (169, 168, 167), (169, 170, 168), (169, 171, 170), (169, 172, 171), (169, 173, 172), (169, 174, 173), (169, 175, 174), (169, 176, 175), (169, 177, 176), (169, 178, 177), (169, 179, 178), (169, 180, 179), (169, 181, 180), (182, 181, 169), (182, 183, 181), (184, 183, 182), (185, 186, 187), (185, 188, 186), (189, 188, 185), (189, 190, 188), (191, 190, 189), (191, 192, 190), (193, 192, 191), (193, 194, 192), (195, 194, 193), (195, 196, 194), (197, 196, 195), (197, 198, 196), (199, 198, 197), (199, 200, 198), (201, 200, 199), (201, 202, 200), (203, 202, 201), (203, 204, 202), (205, 204, 203), (205, 206, 204), (207, 206, 205), (207, 208, 206), (209, 208, 207), (209, 210, 208), (211, 210, 209), (211, 212, 210), (213, 212, 211), (213, 214, 212), (215, 214, 213), (215, 216, 214), (217, 216, 215), (217, 218, 216), (219, 218, 217), (219, 220, 218), (221, 220, 219), (221, 222, 220), (223, 222, 221), (223, 224, 222), (225, 224, 223), (225, 226, 224), (227, 226, 225), (227, 228, 226), (229, 228, 227), (229, 230, 228), (231, 230, 229), (231, 232, 230), (233, 232, 231), (233, 234, 232), (235, 234, 233), (236, 234, 235), (236, 237, 234), (238, 237, 236), (238, 239, 237), (240, 239, 238), (240, 241, 239), (242, 241, 240), (242, 243, 241), (244, 243, 242), (244, 245, 243), (246, 245, 244), (246, 247, 245), (248, 247, 246), (248, 249, 247), (250, 249, 248), (250, 251, 249), (252, 251, 250), (252, 253, 251), (254, 253, 252), (254, 255, 253), (256, 255, 254), (256, 257, 255), (256, 258, 257), (259, 258, 256), (259, 260, 258), (261, 260, 259), (261, 262, 260), (263, 262, 261), (263, 264, 262), (265, 264, 263), (265, 266, 264), (267, 266, 265), (267, 268, 266), (269, 268, 267), (269, 270, 268), (271, 270, 269), (271, 272, 270), (273, 272, 271), (273, 274, 272), (275, 274, 273), (275, 276, 274), (277, 276, 275), (277, 278, 276), (279, 278, 277), (279, 280, 278), (281, 280, 279), (281, 282, 280), (283, 282, 281), (283, 284, 282), (285, 284, 283), (285, 286, 284), (287, 286, 285), (287, 288, 286), (289, 288, 287), (289, 290, 288), (291, 290, 289), (291, 292, 290), (293, 292, 291), (293, 294, 292), (295, 294, 293), (296, 294, 295), (296, 297, 294), (298, 297, 296), (298, 299, 297), (300, 299, 298), (300, 301, 299), (302, 301, 300), (302, 303, 301), (304, 303, 302), (304, 305, 303), (304, 306, 305), (307, 306, 304), (307, 308, 306), (309, 308, 307), (309, 310, 308), (311, 310, 309), (311, 312, 310), (313, 312, 311), (313, 314, 312), (315, 314, 313), (315, 316, 314), (317, 316, 315), (317, 318, 316), (319, 318, 317), (319, 320, 318), (321, 320, 319), (321, 322, 320), (323, 322, 321), (323, 324, 322), (325, 324, 323), (325, 326, 324), (327, 326, 325), (327, 328, 326), (329, 328, 327), (329, 330, 328), (331, 330, 329), (331, 332, 330), (333, 332, 331), (333, 334, 332), (335, 334, 333), (335, 336, 334), (337, 336, 335), (337, 338, 336), (339, 338, 337), (339, 340, 338), (341, 340, 339), (341, 342, 340), (343, 342, 341), (343, 344, 342), (345, 344, 343), (345, 346, 344), (347, 346, 345), (347, 348, 346), (349, 348, 347), (349, 350, 348), (351, 350, 349), (351, 352, 350), (353, 352, 351), (353, 354, 352), (355, 354, 353), (356, 354, 355), (357, 354, 356), (358, 354, 357), (359, 354, 358), (360, 354, 359), (361, 354, 360), (362, 354, 361), (363, 354, 362), (364, 354, 363), (365, 354, 364), (366, 354, 365), (366, 367, 354), (368, 367, 366), (368, 369, 367), (184, 182, 367), (184, 367, 369), (182, 169, 354), (182, 354, 367), (169, 167, 352), (169, 352, 354), (167, 165, 350), (167, 350, 352), (165, 163, 348), (165, 348, 350), (163, 161, 346), (163, 346, 348), (161, 159, 344), (161, 344, 346), (159, 157, 342), (159, 342, 344), (157, 155, 340), (157, 340, 342), (155, 153, 338), (155, 338, 340), (153, 151, 336), (153, 336, 338), (151, 149, 334), (151, 334, 336), (149, 147, 332), (149, 332, 334), (147, 145, 330), (147, 330, 332), (145, 143, 328), (145, 328, 330), (143, 141, 326), (143, 326, 328), (141, 139, 324), (141, 324, 326), (139, 137, 322), (139, 322, 324), (137, 135, 320), (137, 320, 322), (135, 133, 318), (135, 318, 320), (133, 131, 316), (133, 316, 318), (131, 129, 314), (131, 314, 316), (129, 127, 312), (129, 312, 314), (127, 125, 310), (127, 310, 312), (125, 123, 308), (125, 308, 310), (123, 121, 306), (123, 306, 308), (121, 120, 305), (121, 305, 306), (120, 118, 303), (120, 303, 305), (118, 116, 301), (118, 301, 303), (116, 114, 299), (116, 299, 301), (114, 112, 297), (114, 297, 299), (112, 109, 294), (112, 294, 297), (109, 107, 292), (109, 292, 294), (107, 105, 290), (107, 290, 292), (105, 103, 288), (105, 288, 290), (103, 101, 286), (103, 286, 288), (101, 99, 284), (101, 284, 286), (99, 97, 282), (99, 282, 284), (97, 95, 280), (97, 280, 282), (95, 93, 278), (95, 278, 280), (93, 91, 276), (93, 276, 278), (91, 89, 274), (91, 274, 276), (89, 87, 272), (89, 272, 274), (87, 85, 270), (87, 270, 272), (85, 83, 268), (85, 268, 270), (83, 81, 266), (83, 266, 268), (81, 79, 264), (81, 264, 266), (79, 77, 262), (79, 262, 264), (77, 75, 260), (77, 260, 262), (75, 73, 258), (75, 258, 260), (73, 72, 257), (73, 257, 258), (72, 70, 255), (72, 255, 257), (70, 68, 253), (70, 253, 255), (68, 66, 251), (68, 251, 253), (66, 64, 249), (66, 249, 251), (64, 62, 247), (64, 247, 249), (62, 60, 245), (62, 245, 247), (60, 58, 243), (60, 243, 245), (58, 56, 241), (58, 241, 243), (56, 54, 239), (56, 239, 241), (54, 52, 237), (54, 237, 239), (52, 49, 234), (52, 234, 237), (49, 47, 232), (49, 232, 234), (47, 45, 230), (47, 230, 232), (45, 43, 228), (45, 228, 230), (43, 41, 226), (43, 226, 228), (41, 39, 224), (41, 224, 226), (39, 37, 222), (39, 222, 224), (37, 35, 220), (37, 220, 222), (35, 33, 218), (35, 218, 220), (33, 31, 216), (33, 216, 218), (31, 29, 214), (31, 214, 216), (29, 27, 212), (29, 212, 214), (27, 25, 210), (27, 210, 212), (25, 23, 208), (25, 208, 210), (23, 21, 206), (23, 206, 208), (21, 19, 204), (21, 204, 206), (19, 17, 202), (19, 202, 204), (17, 15, 200), (17, 200, 202), (15, 13, 198), (15, 198, 200), (13, 11, 196), (13, 196, 198), (11, 9, 194), (11, 194, 196), (9, 7, 192), (9, 192, 194), (7, 5, 190), (7, 190, 192), (5, 3, 188), (5, 188, 190), (3, 0, 186), (3, 186, 188), (0, 2, 187), (0, 187, 186), (2, 1, 185), (2, 185, 187), (1, 4, 189), (1, 189, 185), (4, 6, 191), (4, 191, 189), (6, 8, 193), (6, 193, 191), (8, 10, 195), (8, 195, 193), (10, 12, 197), (10, 197, 195), (12, 14, 199), (12, 199, 197), (14, 16, 201), (14, 201, 199), (16, 18, 203), (16, 203, 201), (18, 20, 205), (18, 205, 203), (20, 22, 207), (20, 207, 205), (22, 24, 209), (22, 209, 207), (24, 26, 211), (24, 211, 209), (26, 28, 213), (26, 213, 211), (28, 30, 215), (28, 215, 213), (30, 32, 217), (30, 217, 215), (32, 34, 219), (32, 219, 217), (34, 36, 221), (34, 221, 219), (36, 38, 223), (36, 223, 221), (38, 40, 225), (38, 225, 223), (40, 42, 227), (40, 227, 225), (42, 44, 229), (42, 229, 227), (44, 46, 231), (44, 231, 229), (46, 48, 233), (46, 233, 231), (48, 50, 235), (48, 235, 233), (50, 51, 236), (50, 236, 235), (51, 53, 238), (51, 238, 236), (53, 55, 240), (53, 240, 238), (55, 57, 242), (55, 242, 240), (57, 59, 244), (57, 244, 242), (59, 61, 246), (59, 246, 244), (61, 63, 248), (61, 248, 246), (63, 65, 250), (63, 250, 248), (65, 67, 252), (65, 252, 250), (67, 69, 254), (67, 254, 252), (69, 71, 256), (69, 256, 254), (71, 74, 259), (71, 259, 256), (74, 76, 261), (74, 261, 259), (76, 78, 263), (76, 263, 261), (78, 80, 265), (78, 265, 263), (80, 82, 267), (80, 267, 265), (82, 84, 269), (82, 269, 267), (84, 86, 271), (84, 271, 269), (86, 88, 273), (86, 273, 271), (88, 90, 275), (88, 275, 273), (90, 92, 277), (90, 277, 275), (92, 94, 279), (92, 279, 277), (94, 96, 281), (94, 281, 279), (96, 98, 283), (96, 283, 281), (98, 100, 285), (98, 285, 283), (100, 102, 287), (100, 287, 285), (102, 104, 289), (102, 289, 287), (104, 106, 291), (104, 291, 289), (106, 108, 293), (106, 293, 291), (108, 110, 295), (108, 295, 293), (110, 111, 296), (110, 296, 295), (111, 113, 298), (111, 298, 296), (113, 115, 300), (113, 300, 298), (115, 117, 302), (115, 302, 300), (117, 119, 304), (117, 304, 302), (119, 122, 307), (119, 307, 304), (122, 124, 309), (122, 309, 307), (124, 126, 311), (124, 311, 309), (126, 128, 313), (126, 313, 311), (128, 130, 315), (128, 315, 313), (130, 132, 317), (130, 317, 315), (132, 134, 319), (132, 319, 317), (134, 136, 321), (134, 321, 319), (136, 138, 323), (136, 323, 321), (138, 140, 325), (138, 325, 323), (140, 142, 327), (140, 327, 325), (142, 144, 329), (142, 329, 327), (144, 146, 331), (144, 331, 329), (146, 148, 333), (146, 333, 331), (148, 150, 335), (148, 335, 333), (150, 152, 337), (150, 337, 335), (152, 154, 339), (152, 339, 337), (154, 156, 341), (154, 341, 339), (156, 158, 343), (156, 343, 341), (158, 160, 345), (158, 345, 343), (160, 162, 347), (160, 347, 345), (162, 164, 349), (162, 349, 347), (164, 166, 351), (164, 351, 349), (166, 168, 353), (166, 353, 351), (168, 170, 355), (168, 355, 353), (170, 171, 356), (170, 356, 355), (171, 172, 357), (171, 357, 356), (172, 173, 358), (172, 358, 357), (173, 174, 359), (173, 359, 358), (174, 175, 360), (174, 360, 359), (175, 176, 361), (175, 361, 360), (176, 177, 362), (176, 362, 361), (177, 178, 363), (177, 363, 362), (178, 179, 364), (178, 364, 363), (179, 180, 365), (179, 365, 364), (180, 181, 366), (180, 366, 365), (181, 183, 368), (181, 368, 366), (183, 184, 369), (183, 369, 368), (370, 371, 372), (370, 373, 371), (370, 374, 373), (370, 375, 374), (370, 376, 375), (370, 377, 376), (370, 378, 377), (379, 380, 381), (382, 380, 379), (382, 383, 380), (384, 383, 382), (384, 385, 383), (386, 385, 384), (387, 385, 386), (387, 388, 385), (389, 388, 387), (389, 390, 388), (391, 390, 389), (392, 390, 391), (392, 393, 390), (394, 393, 392), (395, 393, 394), (395, 396, 393), (370, 397, 378), (398, 396, 395), (398, 399, 396), (400, 399, 398), (401, 399, 400), (401, 402, 399), (403, 402, 401), (403, 404, 402), (405, 404, 403), (370, 406, 397), (405, 407, 404), (408, 407, 405), (408, 409, 407), (410, 409, 408), (410, 411, 409), (412, 411, 410), (370, 413, 406), (412, 414, 411), (412, 415, 414), (416, 415, 412), (416, 417, 415), (418, 417, 416), (418, 419, 417), (370, 420, 413), (418, 421, 419), (422, 421, 418), (422, 423, 421), (424, 423, 422), (424, 425, 423), (370, 426, 420), (427, 425, 424), (427, 428, 425), (426, 428, 427), (370, 428, 426), (370, 429, 428), (430, 429, 370), (430, 431, 429), (430, 432, 431), (430, 433, 432), (430, 434, 433), (430, 435, 434), (430, 436, 435), (430, 437, 436), (430, 438, 437), (430, 439, 438), (430, 440, 439), (430, 441, 440), (430, 442, 441), (443, 442, 430), (443, 444, 442), (443, 445, 444), (443, 446, 445), (443, 447, 446), (443, 448, 447), (443, 449, 448), (443, 450, 449), (443, 451, 450), (452, 451, 443), (452, 453, 451), (452, 454, 453), (452, 455, 454), (452, 456, 455), (452, 457, 456), (452, 458, 457), (452, 459, 458), (460, 459, 452), (460, 461, 459), (461, 462, 459), (461, 463, 462), (461, 464, 463), (461, 465, 464), (461, 466, 465), (461, 467, 466), (461, 468, 467), (469, 468, 461), (469, 470, 468), (469, 471, 470), (469, 472, 471), (469, 473, 472), (469, 474, 473), (469, 475, 474), (469, 476, 475), (469, 477, 476), (469, 478, 477), (469, 479, 478), (469, 480, 479), (469, 481, 480), (482, 481, 469), (482, 483, 481), (482, 484, 483), (482, 485, 484), (482, 486, 485), (482, 487, 486), (487, 488, 486), (487, 489, 488), (487, 490, 489), (487, 491, 490), (487, 492, 491), (487, 493, 492), (487, 494, 493), (487, 495, 494), (487, 496, 495), (487, 497, 496), (487, 498, 497), (487, 499, 498), (487, 500, 499), (487, 501, 500), (487, 502, 501), (487, 503, 502), (487, 504, 503), (487, 505, 504), (487, 506, 505), (487, 507, 506), (487, 508, 507), (487, 509, 508), (487, 510, 509), (487, 511, 510), (482, 512, 487), (513, 511, 487), (513, 514, 511), (513, 515, 514), (513, 516, 515), (513, 517, 516), (513, 518, 517), (513, 519, 518), (513, 520, 519), (513, 521, 520), (513, 522, 521), (513, 523, 522), (513, 524, 523), (513, 525, 524), (513, 526, 525), (513, 527, 526), (528, 529, 513), (529, 530, 513), (530, 531, 513), (531, 527, 513), (531, 532, 527), (531, 533, 532), (531, 534, 533), (534, 535, 533), (534, 536, 535), (534, 537, 536), (534, 538, 537), (534, 539, 538), (534, 540, 539), (540, 541, 539), (542, 541, 540), (543, 541, 542), (543, 544, 541), (545, 544, 543), (546, 544, 545), (546, 547, 544), (546, 548, 547), (528, 549, 529), (528, 550, 549), (528, 551, 550), (528, 552, 551), (528, 553, 552), (528, 554, 553), (528, 555, 554), (528, 556, 555), (528, 557, 556), (528, 558, 557), (528, 559, 558), (560, 559, 528), (560, 561, 559), (560, 562, 561), (563, 564, 565), (566, 564, 563), (567, 564, 566), (568, 564, 567), (569, 564, 568), (570, 564, 569), (571, 564, 570), (572, 573, 574), (572, 575, 573), (576, 575, 572), (576, 577, 575), (578, 577, 576), (578, 579, 577), (578, 580, 579), (581, 580, 578), (581, 582, 580), (583, 582, 581), (583, 584, 582), (583, 585, 584), (586, 585, 583), (586, 587, 585), (586, 588, 587), (589, 588, 586), (590, 564, 571), (589, 591, 588), (592, 591, 589), (592, 593, 591), (592, 594, 593), (595, 594, 592), (595, 596, 594), (597, 596, 595), (597, 598, 596), (599, 564, 590), (600, 598, 597), (600, 601, 598), (602, 601, 600), (602, 603, 601), (604, 603, 602), (604, 605, 603), (606, 564, 599), (607, 605, 604), (608, 605, 607), (608, 609, 605), (610, 609, 608), (610, 611, 609), (612, 611, 610), (613, 564, 606), (614, 611, 612), (614, 615, 611), (616, 615, 614), (616, 617, 615), (618, 617, 616), (619, 564, 613), (618, 620, 617), (621, 620, 618), (621, 619, 620), (621, 564, 619), (622, 564, 621), (622, 623, 564), (624, 623, 622), (625, 623, 624), (626, 623, 625), (627, 623, 626), (628, 623, 627), (629, 623, 628), (630, 623, 629), (631, 623, 630), (632, 623, 631), (633, 623, 632), (634, 623, 633), (635, 623, 634), (635, 636, 623), (637, 636, 635), (638, 636, 637), (639, 636, 638), (640, 636, 639), (641, 636, 640), (642, 636, 641), (643, 636, 642), (644, 636, 643), (644, 645, 636), (646, 645, 644), (647, 645, 646), (648, 645, 647), (649, 645, 648), (650, 645, 649), (651, 645, 650), (652, 645, 651), (652, 653, 645), (654, 655, 652), (655, 653, 652), (656, 655, 654), (657, 655, 656), (658, 655, 657), (659, 655, 658), (660, 655, 659), (661, 655, 660), (661, 662, 655), (663, 662, 661), (664, 662, 663), (665, 662, 664), (666, 662, 665), (667, 662, 666), (668, 662, 667), (669, 662, 668), (670, 662, 669), (671, 662, 670), (672, 662, 671), (673, 662, 672), (674, 662, 673), (674, 675, 662), (676, 675, 674), (677, 675, 676), (678, 675, 677), (679, 675, 678), (680, 681, 679), (681, 675, 679), (682, 681, 680), (683, 681, 682), (684, 681, 683), (685, 681, 684), (686, 681, 685), (687, 681, 686), (688, 681, 687), (689, 681, 688), (690, 681, 689), (691, 681, 690), (692, 681, 691), (693, 681, 692), (694, 681, 693), (695, 681, 694), (696, 681, 695), (697, 681, 696), (698, 681, 697), (699, 681, 698), (700, 681, 699), (701, 681, 700), (702, 681, 701), (703, 681, 702), (704, 681, 703), (704, 705, 681), (706, 675, 681), (707, 705, 704), (708, 705, 707), (709, 705, 708), (710, 705, 709), (711, 705, 710), (712, 705, 711), (713, 705, 712), (714, 705, 713), (715, 705, 714), (716, 705, 715), (717, 705, 716), (718, 705, 717), (719, 705, 718), (720, 705, 719), (720, 721, 705), (721, 722, 705), (722, 723, 705), (723, 724, 705), (725, 721, 720), (726, 721, 725), (727, 728, 726), (728, 721, 726), (729, 728, 727), (730, 728, 729), (731, 728, 730), (732, 728, 731), (733, 734, 732), (734, 728, 732), (733, 735, 734), (733, 736, 735), (737, 736, 733), (737, 738, 736), (737, 739, 738), (740, 739, 737), (741, 739, 740), (742, 724, 723), (743, 724, 742), (744, 724, 743), (745, 724, 744), (746, 724, 745), (747, 724, 746), (748, 724, 747), (749, 724, 748), (750, 724, 749), (751, 724, 750), (752, 724, 751), (752, 753, 724), (754, 753, 752), (755, 753, 754), (756, 757, 758), (759, 757, 756), (760, 757, 759), (761, 757, 760), (762, 757, 761), (763, 757, 762), (764, 757, 763), (765, 766, 767), (765, 768, 766), (769, 768, 765), (769, 770, 768), (771, 770, 769), (771, 772, 770), (771, 773, 772), (774, 773, 771), (774, 775, 773), (776, 775, 774), (776, 777, 775), (776, 778, 777), (779, 778, 776), (779, 780, 778), (779, 781, 780), (782, 781, 779), (783, 757, 764), (782, 784, 781), (785, 784, 782), (785, 786, 784), (785, 787, 786), (788, 787, 785), (788, 789, 787), (790, 789, 788), (790, 791, 789), (792, 757, 783), (793, 791, 790), (793, 794, 791), (795, 794, 793), (795, 796, 794), (797, 796, 795), (797, 798, 796), (799, 757, 792), (800, 798, 797), (801, 798, 800), (801, 802, 798), (803, 802, 801), (803, 804, 802), (805, 804, 803), (806, 757, 799), (807, 804, 805), (807, 808, 804), (809, 808, 807), (809, 810, 808), (811, 810, 809), (812, 757, 806), (811, 813, 810), (814, 813, 811), (814, 812, 813), (814, 757, 812), (815, 757, 814), (815, 816, 757), (817, 816, 815), (818, 816, 817), (819, 816, 818), (820, 816, 819), (821, 816, 820), (822, 816, 821), (823, 816, 822), (824, 816, 823), (825, 816, 824), (826, 816, 825), (827, 816, 826), (828, 816, 827), (828, 829, 816), (830, 829, 828), (831, 829, 830), (832, 829, 831), (833, 829, 832), (834, 829, 833), (835, 829, 834), (836, 829, 835), (837, 829, 836), (837, 838, 829), (839, 838, 837), (840, 838, 839), (841, 838, 840), (842, 838, 841), (843, 838, 842), (844, 838, 843), (845, 838, 844), (845, 846, 838), (847, 846, 845), (848, 847, 845), (849, 847, 848), (850, 847, 849), (851, 847, 850), (852, 847, 851), (853, 847, 852), (854, 847, 853), (854, 855, 847), (856, 855, 854), (857, 855, 856), (858, 855, 857), (859, 855, 858), (860, 855, 859), (861, 855, 860), (862, 855, 861), (863, 855, 862), (864, 855, 863), (865, 855, 864), (866, 855, 865), (867, 855, 866), (867, 868, 855), (869, 868, 867), (870, 868, 869), (871, 868, 870), (872, 868, 871), (873, 868, 872), (874, 873, 872), (875, 873, 874), (876, 873, 875), (877, 873, 876), (878, 873, 877), (879, 873, 878), (880, 873, 879), (881, 873, 880), (882, 873, 881), (883, 873, 882), (884, 873, 883), (885, 873, 884), (886, 873, 885), (887, 873, 886), (888, 873, 887), (889, 873, 888), (890, 873, 889), (891, 873, 890), (892, 873, 891), (893, 873, 892), (894, 873, 893), (895, 873, 894), (896, 873, 895), (897, 873, 896), (898, 868, 873), (897, 899, 873), (900, 899, 897), (901, 899, 900), (902, 899, 901), (903, 899, 902), (904, 899, 903), (905, 899, 904), (906, 899, 905), (907, 899, 906), (908, 899, 907), (909, 899, 908), (910, 899, 909), (911, 899, 910), (912, 899, 911), (913, 899, 912), (914, 915, 899), (916, 914, 899), (917, 916, 899), (913, 917, 899), (918, 917, 913), (919, 917, 918), (920, 917, 919), (921, 920, 919), (922, 920, 921), (923, 920, 922), (924, 920, 923), (925, 920, 924), (926, 920, 925), (927, 926, 925), (927, 928, 926), (927, 929, 928), (930, 929, 927), (930, 931, 929), (930, 932, 931), (933, 932, 930), (934, 932, 933), (935, 915, 914), (936, 915, 935), (937, 915, 936), (938, 915, 937), (939, 915, 938), (940, 915, 939), (941, 915, 940), (942, 915, 941), (943, 915, 942), (944, 915, 943), (945, 915, 944), (945, 946, 915), (947, 946, 945), (948, 946, 947), (949, 950, 951), (949, 952, 950), (949, 953, 952), (949, 954, 953), (949, 955, 954), (949, 956, 955), (949, 957, 956), (958, 959, 960), (961, 959, 958), (961, 962, 959), (963, 962, 961), (963, 964, 962), (965, 964, 963), (966, 964, 965), (966, 967, 964), (968, 967, 966), (968, 969, 967), (970, 969, 968), (971, 969, 970), (971, 972, 969), (973, 972, 971), (974, 972, 973), (974, 975, 972), (949, 976, 957), (977, 975, 974), (977, 978, 975), (979, 978, 977), (980, 978, 979), (980, 981, 978), (982, 981, 980), (982, 983, 981), (984, 983, 982), (949, 985, 976), (984, 986, 983), (987, 986, 984), (987, 988, 986), (989, 988, 987), (989, 990, 988), (991, 990, 989), (949, 992, 985), (991, 993, 990), (991, 994, 993), (995, 994, 991), (995, 996, 994), (997, 996, 995), (997, 998, 996), (949, 999, 992), (997, 1000, 998), (1001, 1000, 997), (1001, 1002, 1000), (1003, 1002, 1001), (1003, 1004, 1002), (949, 1005, 999), (1006, 1004, 1003), (1006, 1007, 1004), (1005, 1007, 1006), (949, 1007, 1005), (949, 1008, 1007), (1009, 1008, 949), (1009, 1010, 1008), (1009, 1011, 1010), (1009, 1012, 1011), (1009, 1013, 1012), (1009, 1014, 1013), (1009, 1015, 1014), (1009, 1016, 1015), (1009, 1017, 1016), (1009, 1018, 1017), (1009, 1019, 1018), (1009, 1020, 1019), (1009, 1021, 1020), (1022, 1021, 1009), (1022, 1023, 1021), (1022, 1024, 1023), (1022, 1025, 1024), (1022, 1026, 1025), (1022, 1027, 1026), (1022, 1028, 1027), (1022, 1029, 1028), (1022, 1030, 1029), (1031, 1030, 1022), (1031, 1032, 1030), (1031, 1033, 1032), (1031, 1034, 1033), (1031, 1035, 1034), (1031, 1036, 1035), (1031, 1037, 1036), (1031, 1038, 1037), (1039, 1038, 1031), (1040, 1041, 1038), (1039, 1040, 1038), (1040, 1042, 1041), (1040, 1043, 1042), (1040, 1044, 1043), (1040, 1045, 1044), (1040, 1046, 1045), (1040, 1047, 1046), (1048, 1047, 1040), (1048, 1049, 1047), (1048, 1050, 1049), (1048, 1051, 1050), (1048, 1052, 1051), (1048, 1053, 1052), (1048, 1054, 1053), (1048, 1055, 1054), (1048, 1056, 1055), (1048, 1057, 1056), (1048, 1058, 1057), (1048, 1059, 1058), (1048, 1060, 1059), (1061, 1060, 1048), (1061, 1062, 1060), (1061, 1063, 1062), (1061, 1064, 1063), (1061, 1065, 1064), (1066, 1067, 1065), (1061, 1066, 1065), (1066, 1068, 1067), (1066, 1069, 1068), (1066, 1070, 1069), (1066, 1071, 1070), (1066, 1072, 1071), (1066, 1073, 1072), (1066, 1074, 1073), (1066, 1075, 1074), (1066, 1076, 1075), (1066, 1077, 1076), (1066, 1078, 1077), (1066, 1079, 1078), (1066, 1080, 1079), (1066, 1081, 1080), (1066, 1082, 1081), (1066, 1083, 1082), (1066, 1084, 1083), (1066, 1085, 1084), (1066, 1086, 1085), (1066, 1087, 1086), (1066, 1088, 1087), (1066, 1089, 1088), (1066, 1090, 1089), (1091, 1090, 1066), (1061, 1092, 1066), (1091, 1093, 1090), (1091, 1094, 1093), (1091, 1095, 1094), (1091, 1096, 1095), (1091, 1097, 1096), (1091, 1098, 1097), (1091, 1099, 1098), (1091, 1100, 1099), (1091, 1101, 1100), (1091, 1102, 1101), (1091, 1103, 1102), (1091, 1104, 1103), (1091, 1105, 1104), (1091, 1106, 1105), (1107, 1106, 1091), (1108, 1107, 1091), (1109, 1108, 1091), (1110, 1109, 1091), (1107, 1111, 1106), (1107, 1112, 1111), (1113, 1114, 1112), (1107, 1113, 1112), (1113, 1115, 1114), (1113, 1116, 1115), (1113, 1117, 1116), (1113, 1118, 1117), (1119, 1120, 1118), (1113, 1119, 1118), (1121, 1120, 1119), (1122, 1120, 1121), (1122, 1123, 1120), (1124, 1123, 1122), (1125, 1123, 1124), (1125, 1126, 1123), (1125, 1127, 1126), (1110, 1128, 1109), (1110, 1129, 1128), (1110, 1130, 1129), (1110, 1131, 1130), (1110, 1132, 1131), (1110, 1133, 1132), (1110, 1134, 1133), (1110, 1135, 1134), (1110, 1136, 1135), (1110, 1137, 1136), (1110, 1138, 1137), (1139, 1138, 1110), (1139, 1140, 1138), (1139, 1141, 1140), (461, 460, 846), (461, 846, 847), (460, 452, 838), (460, 838, 846), (452, 443, 829), (452, 829, 838), (443, 430, 816), (443, 816, 829), (430, 370, 757), (430, 757, 816), (370, 372, 758), (370, 758, 757), (372, 371, 756), (372, 756, 758), (371, 373, 759), (371, 759, 756), (373, 374, 760), (373, 760, 759), (374, 375, 761), (374, 761, 760), (375, 376, 762), (375, 762, 761), (376, 377, 763), (376, 763, 762), (377, 378, 764), (377, 764, 763), (378, 397, 783), (378, 783, 764), (397, 406, 792), (397, 792, 783), (406, 413, 799), (406, 799, 792), (413, 420, 806), (413, 806, 799), (420, 426, 812), (420, 812, 806), (426, 427, 813), (426, 813, 812), (427, 424, 810), (427, 810, 813), (424, 422, 808), (424, 808, 810), (422, 418, 804), (422, 804, 808), (418, 416, 802), (418, 802, 804), (416, 412, 798), (416, 798, 802), (412, 410, 796), (412, 796, 798), (410, 408, 794), (410, 794, 796), (408, 405, 791), (408, 791, 794), (405, 403, 789), (405, 789, 791), (403, 401, 787), (403, 787, 789), (401, 400, 786), (401, 786, 787), (400, 398, 784), (400, 784, 786), (398, 395, 781), (398, 781, 784), (395, 394, 780), (395, 780, 781), (394, 392, 778), (394, 778, 780), (392, 391, 777), (392, 777, 778), (391, 389, 775), (391, 775, 777), (389, 387, 773), (389, 773, 775), (387, 386, 772), (387, 772, 773), (386, 384, 770), (386, 770, 772), (384, 382, 768), (384, 768, 770), (382, 379, 766), (382, 766, 768), (379, 381, 767), (379, 767, 766), (381, 380, 765), (381, 765, 767), (380, 383, 769), (380, 769, 765), (383, 385, 771), (383, 771, 769), (385, 388, 774), (385, 774, 771), (388, 390, 776), (388, 776, 774), (390, 393, 779), (390, 779, 776), (393, 396, 782), (393, 782, 779), (396, 399, 785), (396, 785, 782), (399, 402, 788), (399, 788, 785), (402, 404, 790), (402, 790, 788), (404, 407, 793), (404, 793, 790), (407, 409, 795), (407, 795, 793), (409, 411, 797), (409, 797, 795), (411, 414, 800), (411, 800, 797), (414, 415, 801), (414, 801, 800), (415, 417, 803), (415, 803, 801), (417, 419, 805), (417, 805, 803), (419, 421, 807), (419, 807, 805), (421, 423, 809), (421, 809, 807), (423, 425, 811), (423, 811, 809), (425, 428, 814), (425, 814, 811), (428, 429, 815), (428, 815, 814), (429, 431, 817), (429, 817, 815), (431, 432, 818), (431, 818, 817), (432, 433, 819), (432, 819, 818), (433, 434, 820), (433, 820, 819), (434, 435, 821), (434, 821, 820), (435, 436, 822), (435, 822, 821), (436, 437, 823), (436, 823, 822), (437, 438, 824), (437, 824, 823), (438, 439, 825), (438, 825, 824), (439, 440, 826), (439, 826, 825), (440, 441, 827), (440, 827, 826), (441, 442, 828), (441, 828, 827), (442, 444, 830), (442, 830, 828), (444, 445, 831), (444, 831, 830), (445, 446, 832), (445, 832, 831), (446, 447, 833), (446, 833, 832), (447, 448, 834), (447, 834, 833), (448, 449, 835), (448, 835, 834), (449, 450, 836), (449, 836, 835), (450, 451, 837), (450, 837, 836), (451, 453, 839), (451, 839, 837), (453, 454, 840), (453, 840, 839), (454, 455, 841), (454, 841, 840), (455, 456, 842), (455, 842, 841), (456, 457, 843), (456, 843, 842), (457, 458, 844), (457, 844, 843), (458, 459, 845), (458, 845, 844), (459, 462, 848), (459, 848, 845), (462, 463, 849), (462, 849, 848), (463, 464, 850), (463, 850, 849), (464, 465, 851), (464, 851, 850), (465, 466, 852), (465, 852, 851), (466, 467, 853), (466, 853, 852), (467, 468, 854), (467, 854, 853), (468, 470, 856), (468, 856, 854), (470, 471, 857), (470, 857, 856), (471, 472, 858), (471, 858, 857), (472, 473, 859), (472, 859, 858), (473, 474, 860), (473, 860, 859), (474, 475, 861), (474, 861, 860), (475, 476, 862), (475, 862, 861), (476, 477, 863), (476, 863, 862), (477, 478, 864), (477, 864, 863), (478, 479, 865), (478, 865, 864), (479, 480, 866), (479, 866, 865), (480, 481, 867), (480, 867, 866), (481, 483, 869), (481, 869, 867), (483, 484, 870), (483, 870, 869), (484, 485, 871), (484, 871, 870), (485, 486, 872), (485, 872, 871), (486, 488, 874), (486, 874, 872), (488, 489, 875), (488, 875, 874), (489, 490, 876), (489, 876, 875), (490, 491, 877), (490, 877, 876), (491, 492, 878), (491, 878, 877), (492, 493, 879), (492, 879, 878), (493, 494, 880), (493, 880, 879), (494, 495, 881), (494, 881, 880), (495, 496, 882), (495, 882, 881), (496, 497, 883), (496, 883, 882), (497, 498, 884), (497, 884, 883), (498, 499, 885), (498, 885, 884), (499, 500, 886), (499, 886, 885), (500, 501, 887), (500, 887, 886), (501, 502, 888), (501, 888, 887), (502, 503, 889), (502, 889, 888), (503, 504, 890), (503, 890, 889), (504, 505, 891), (504, 891, 890), (505, 506, 892), (505, 892, 891), (506, 507, 893), (506, 893, 892), (507, 508, 894), (507, 894, 893), (508, 509, 895), (508, 895, 894), (509, 510, 896), (509, 896, 895), (510, 511, 897), (510, 897, 896), (511, 514, 900), (511, 900, 897), (514, 515, 901), (514, 901, 900), (515, 516, 902), (515, 902, 901), (516, 517, 903), (516, 903, 902), (517, 518, 904), (517, 904, 903), (518, 519, 905), (518, 905, 904), (519, 520, 906), (519, 906, 905), (520, 521, 907), (520, 907, 906), (521, 522, 908), (521, 908, 907), (522, 523, 909), (522, 909, 908), (523, 524, 910), (523, 910, 909), (524, 525, 911), (524, 911, 910), (525, 526, 912), (525, 912, 911), (526, 527, 913), (526, 913, 912), (527, 532, 918), (527, 918, 913), (532, 533, 919), (532, 919, 918), (533, 535, 921), (533, 921, 919), (535, 536, 922), (535, 922, 921), (536, 537, 923), (536, 923, 922), (537, 538, 924), (537, 924, 923), (538, 539, 925), (538, 925, 924), (539, 541, 927), (539, 927, 925), (541, 544, 930), (541, 930, 927), (544, 547, 933), (544, 933, 930), (547, 548, 934), (547, 934, 933), (548, 546, 932), (548, 932, 934), (546, 545, 931), (546, 931, 932), (545, 543, 929), (545, 929, 931), (543, 542, 928), (543, 928, 929), (542, 540, 926), (542, 926, 928), (540, 534, 920), (540, 920, 926), (534, 531, 917), (534, 917, 920), (531, 530, 916), (531, 916, 917), (530, 529, 914), (530, 914, 916), (529, 549, 935), (529, 935, 914), (549, 550, 936), (549, 936, 935), (550, 551, 937), (550, 937, 936), (551, 552, 938), (551, 938, 937), (552, 553, 939), (552, 939, 938), (553, 554, 940), (553, 940, 939), (554, 555, 941), (554, 941, 940), (555, 556, 942), (555, 942, 941), (556, 557, 943), (556, 943, 942), (557, 558, 944), (557, 944, 943), (558, 559, 945), (558, 945, 944), (559, 561, 947), (559, 947, 945), (561, 562, 948), (561, 948, 947), (562, 560, 946), (562, 946, 948), (560, 528, 915), (560, 915, 946), (528, 513, 899), (528, 899, 915), (513, 487, 873), (513, 873, 899), (487, 512, 898), (487, 898, 873), (512, 482, 868), (512, 868, 898), (482, 469, 855), (482, 855, 868), (469, 461, 847), (469, 847, 855), (662, 675, 1061), (662, 1061, 1048), (675, 706, 1092), (675, 1092, 1061), (706, 681, 1066), (706, 1066, 1092), (681, 705, 1091), (681, 1091, 1066), (705, 724, 1110), (705, 1110, 1091), (724, 753, 1139), (724, 1139, 1110), (753, 755, 1141), (753, 1141, 1139), (755, 754, 1140), (755, 1140, 1141), (754, 752, 1138), (754, 1138, 1140), (752, 751, 1137), (752, 1137, 1138), (751, 750, 1136), (751, 1136, 1137), (750, 749, 1135), (750, 1135, 1136), (749, 748, 1134), (749, 1134, 1135), (748, 747, 1133), (748, 1133, 1134), (747, 746, 1132), (747, 1132, 1133), (746, 745, 1131), (746, 1131, 1132), (745, 744, 1130), (745, 1130, 1131), (744, 743, 1129), (744, 1129, 1130), (743, 742, 1128), (743, 1128, 1129), (742, 723, 1109), (742, 1109, 1128), (723, 722, 1108), (723, 1108, 1109), (722, 721, 1107), (722, 1107, 1108), (721, 728, 1113), (721, 1113, 1107), (728, 734, 1119), (728, 1119, 1113), (734, 735, 1121), (734, 1121, 1119), (735, 736, 1122), (735, 1122, 1121), (736, 738, 1124), (736, 1124, 1122), (738, 739, 1125), (738, 1125, 1124), (739, 741, 1127), (739, 1127, 1125), (741, 740, 1126), (741, 1126, 1127), (740, 737, 1123), (740, 1123, 1126), (737, 733, 1120), (737, 1120, 1123), (733, 732, 1118), (733, 1118, 1120), (732, 731, 1117), (732, 1117, 1118), (731, 730, 1116), (731, 1116, 1117), (730, 729, 1115), (730, 1115, 1116), (729, 727, 1114), (729, 1114, 1115), (727, 726, 1112), (727, 1112, 1114), (726, 725, 1111), (726, 1111, 1112), (725, 720, 1106), (725, 1106, 1111), (720, 719, 1105), (720, 1105, 1106), (719, 718, 1104), (719, 1104, 1105), (718, 717, 1103), (718, 1103, 1104), (717, 716, 1102), (717, 1102, 1103), (716, 715, 1101), (716, 1101, 1102), (715, 714, 1100), (715, 1100, 1101), (714, 713, 1099), (714, 1099, 1100), (713, 712, 1098), (713, 1098, 1099), (712, 711, 1097), (712, 1097, 1098), (711, 710, 1096), (711, 1096, 1097), (710, 709, 1095), (710, 1095, 1096), (709, 708, 1094), (709, 1094, 1095), (708, 707, 1093), (708, 1093, 1094), (707, 704, 1090), (707, 1090, 1093), (704, 703, 1089), (704, 1089, 1090), (703, 702, 1088), (703, 1088, 1089), (702, 701, 1087), (702, 1087, 1088), (701, 700, 1086), (701, 1086, 1087), (700, 699, 1085), (700, 1085, 1086), (699, 698, 1084), (699, 1084, 1085), (698, 697, 1083), (698, 1083, 1084), (697, 696, 1082), (697, 1082, 1083), (696, 695, 1081), (696, 1081, 1082), (695, 694, 1080), (695, 1080, 1081), (694, 693, 1079), (694, 1079, 1080), (693, 692, 1078), (693, 1078, 1079), (692, 691, 1077), (692, 1077, 1078), (691, 690, 1076), (691, 1076, 1077), (690, 689, 1075), (690, 1075, 1076), (689, 688, 1074), (689, 1074, 1075), (688, 687, 1073), (688, 1073, 1074), (687, 686, 1072), (687, 1072, 1073), (686, 685, 1071), (686, 1071, 1072), (685, 684, 1070), (685, 1070, 1071), (684, 683, 1069), (684, 1069, 1070), (683, 682, 1068), (683, 1068, 1069), (682, 680, 1067), (682, 1067, 1068), (680, 679, 1065), (680, 1065, 1067), (679, 678, 1064), (679, 1064, 1065), (678, 677, 1063), (678, 1063, 1064), (677, 676, 1062), (677, 1062, 1063), (676, 674, 1060), (676, 1060, 1062), (674, 673, 1059), (674, 1059, 1060), (673, 672, 1058), (673, 1058, 1059), (672, 671, 1057), (672, 1057, 1058), (671, 670, 1056), (671, 1056, 1057), (670, 669, 1055), (670, 1055, 1056), (669, 668, 1054), (669, 1054, 1055), (668, 667, 1053), (668, 1053, 1054), (667, 666, 1052), (667, 1052, 1053), (666, 665, 1051), (666, 1051, 1052), (665, 664, 1050), (665, 1050, 1051), (664, 663, 1049), (664, 1049, 1050), (663, 661, 1047), (663, 1047, 1049), (661, 660, 1046), (661, 1046, 1047), (660, 659, 1045), (660, 1045, 1046), (659, 658, 1044), (659, 1044, 1045), (658, 657, 1043), (658, 1043, 1044), (657, 656, 1042), (657, 1042, 1043), (656, 654, 1041), (656, 1041, 1042), (654, 652, 1038), (654, 1038, 1041), (652, 651, 1037), (652, 1037, 1038), (651, 650, 1036), (651, 1036, 1037), (650, 649, 1035), (650, 1035, 1036), (649, 648, 1034), (649, 1034, 1035), (648, 647, 1033), (648, 1033, 1034), (647, 646, 1032), (647, 1032, 1033), (646, 644, 1030), (646, 1030, 1032), (644, 643, 1029), (644, 1029, 1030), (643, 642, 1028), (643, 1028, 1029), (642, 641, 1027), (642, 1027, 1028), (641, 640, 1026), (641, 1026, 1027), (640, 639, 1025), (640, 1025, 1026), (639, 638, 1024), (639, 1024, 1025), (638, 637, 1023), (638, 1023, 1024), (637, 635, 1021), (637, 1021, 1023), (635, 634, 1020), (635, 1020, 1021), (634, 633, 1019), (634, 1019, 1020), (633, 632, 1018), (633, 1018, 1019), (632, 631, 1017), (632, 1017, 1018), (631, 630, 1016), (631, 1016, 1017), (630, 629, 1015), (630, 1015, 1016), (629, 628, 1014), (629, 1014, 1015), (628, 627, 1013), (628, 1013, 1014), (627, 626, 1012), (627, 1012, 1013), (626, 625, 1011), (626, 1011, 1012), (625, 624, 1010), (625, 1010, 1011), (624, 622, 1008), (624, 1008, 1010), (622, 621, 1007), (622, 1007, 1008), (621, 618, 1004), (621, 1004, 1007), (618, 616, 1002), (618, 1002, 1004), (616, 614, 1000), (616, 1000, 1002), (614, 612, 998), (614, 998, 1000), (612, 610, 996), (612, 996, 998), (610, 608, 994), (610, 994, 996), (608, 607, 993), (608, 993, 994), (607, 604, 990), (607, 990, 993), (604, 602, 988), (604, 988, 990), (602, 600, 986), (602, 986, 988), (600, 597, 983), (600, 983, 986), (597, 595, 981), (597, 981, 983), (595, 592, 978), (595, 978, 981), (592, 589, 975), (592, 975, 978), (589, 586, 972), (589, 972, 975), (586, 583, 969), (586, 969, 972), (583, 581, 967), (583, 967, 969), (581, 578, 964), (581, 964, 967), (578, 576, 962), (578, 962, 964), (576, 572, 959), (576, 959, 962), (572, 574, 960), (572, 960, 959), (574, 573, 958), (574, 958, 960), (573, 575, 961), (573, 961, 958), (575, 577, 963), (575, 963, 961), (577, 579, 965), (577, 965, 963), (579, 580, 966), (579, 966, 965), (580, 582, 968), (580, 968, 966), (582, 584, 970), (582, 970, 968), (584, 585, 971), (584, 971, 970), (585, 587, 973), (585, 973, 971), (587, 588, 974), (587, 974, 973), (588, 591, 977), (588, 977, 974), (591, 593, 979), (591, 979, 977), (593, 594, 980), (593, 980, 979), (594, 596, 982), (594, 982, 980), (596, 598, 984), (596, 984, 982), (598, 601, 987), (598, 987, 984), (601, 603, 989), (601, 989, 987), (603, 605, 991), (603, 991, 989), (605, 609, 995), (605, 995, 991), (609, 611, 997), (609, 997, 995), (611, 615, 1001), (611, 1001, 997), (615, 617, 1003), (615, 1003, 1001), (617, 620, 1006), (617, 1006, 1003), (620, 619, 1005), (620, 1005, 1006), (619, 613, 999), (619, 999, 1005), (613, 606, 992), (613, 992, 999), (606, 599, 985), (606, 985, 992), (599, 590, 976), (599, 976, 985), (590, 571, 957), (590, 957, 976), (571, 570, 956), (571, 956, 957), (570, 569, 955), (570, 955, 956), (569, 568, 954), (569, 954, 955), (568, 567, 953), (568, 953, 954), (567, 566, 952), (567, 952, 953), (566, 563, 950), (566, 950, 952), (563, 565, 951), (563, 951, 950), (565, 564, 949), (565, 949, 951), (564, 623, 1009), (564, 1009, 949), (623, 636, 1022), (623, 1022, 1009), (636, 645, 1031), (636, 1031, 1022), (645, 653, 1039), (645, 1039, 1031), (653, 655, 1040), (653, 1040, 1039), (655, 662, 1048), (655, 1048, 1040)])
me_crest.use_remesh_fix_poles = True
me_crest.use_remesh_preserve_attributes = False
me_crest.use_mirror_vertex_groups = False
me_crest.update()

# ---- objects
ob_light = bpy.data.objects.new('Light', light_light)
ob_camera = bpy.data.objects.new('Camera', cam_camera)
ob_crest = bpy.data.objects.new('Crest', me_crest)

# ---- transforms, parenting, visibility, modifiers, constraints
ob_light.location = (4.076, 1.005, 5.904)
ob_light.rotation_euler = (0.6503, 0.05522, 1.866)
ob_light.lock_rotations_4d = False
ob_light.empty_display_type = 'ARROWS'
ob_light.color = (0.0, 0.0, 0.0, 0.0)
ob_light.lineart.crease_threshold = 0.0
ob_camera.location = (7.359, -6.926, 4.958)
ob_camera.rotation_euler = (1.109, 0.0, 0.8149)
ob_camera.lock_rotations_4d = False
ob_camera.empty_display_type = 'ARROWS'
ob_camera.color = (0.0, 0.0, 0.0, 0.0)
ob_camera.display_type = 'WIRE'
ob_camera.lineart.crease_threshold = 0.0
ob_crest.location = (0.0, 0.0, 0.0)
ob_crest.lineart.crease_threshold = 0.0

# ---- collection membership
col_collection.objects.link(ob_light)
col_collection.objects.link(ob_camera)
col_collection.objects.link(ob_crest)

# ---- scene / render settings (as saved in the file)
scene.camera = ob_camera
scene.frame_start = 1; scene.frame_end = 250; scene.frame_set(1)
scene.render.engine = 'BLENDER_EEVEE_NEXT'
scene.cycles.use_denoising = False
scene.cycles.samples = 128
scene.cycles.sampling_pattern = 'TABULATED_SOBOL'
scene.cycles.use_adaptive_sampling = False
scene.cycles.use_light_tree = False
scene.view_settings.view_transform = 'Filmic'
bpy.context.view_layer.update()
